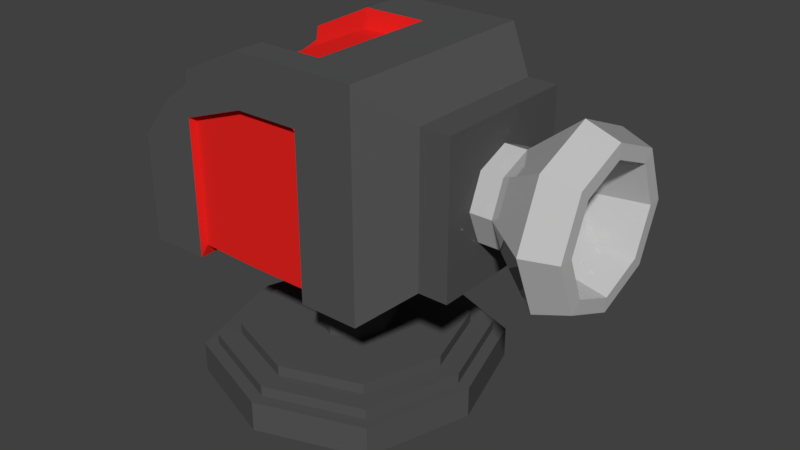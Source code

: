 # Source: TurretCannonV3.blend  (saved by Blender 2.80.75; exported with 4.5.12 LTS)
import bpy
from mathutils import Matrix  # noqa: F401  (used for matrix-valued properties, if any)

bpy.ops.wm.read_factory_settings(use_empty=True)
scene = bpy.context.scene
scene.name = 'Scene'

# ---- collections
col_collection_1 = bpy.data.collections.new('Collection 1'); scene.collection.children.link(col_collection_1)

# ---- materials (node trees are filled in below, after node groups)
mat_grey = bpy.data.materials.new('Grey')
mat_grey.alpha_threshold = 0.0
mat_grey.roughness = 0.5
mat_black = bpy.data.materials.new('Black')
mat_black.alpha_threshold = 0.0
mat_black.roughness = 0.5
mat_red = bpy.data.materials.new('Red')
mat_red.alpha_threshold = 0.0
mat_red.roughness = 0.5

# ---- material node trees
mat_grey.use_nodes = True; mat_grey.node_tree.nodes.clear()
_N = mat_grey.node_tree.nodes; _L = mat_grey.node_tree.links
n0 = _N.new('ShaderNodeOutputMaterial'); n0.name = 'Material Output'; n0.location = (300, 300)
n1 = _N.new('ShaderNodeBsdfPrincipled'); n1.name = 'Principled BSDF'; n1.location = (10, 300)
n1.width = 150
n1.subsurface_method = 'BURLEY'
n1.inputs[0].default_value = (0.5543, 0.5543, 0.5543, 1.0)
n1.inputs[2].default_value = 0.0
n1.inputs[3].default_value = 1.45
n1.inputs[9].default_value = (1.0, 1.0, 1.0)
n1.inputs[27].default_value = (0.0, 0.0, 0.0, 1.0)
n1.inputs[28].default_value = 1.0
_L.new(n1.outputs[0], n0.inputs[0])
n0.is_active_output = True
mat_black.use_nodes = True; mat_black.node_tree.nodes.clear()
_N = mat_black.node_tree.nodes; _L = mat_black.node_tree.links
n0 = _N.new('ShaderNodeOutputMaterial'); n0.name = 'Material Output'; n0.location = (300, 300)
n1 = _N.new('ShaderNodeBsdfPrincipled'); n1.name = 'Principled BSDF'; n1.location = (10, 300)
n1.width = 150
n1.subsurface_method = 'BURLEY'
n1.inputs[0].default_value = (0.08984, 0.08984, 0.08984, 1.0)
n1.inputs[2].default_value = 0.0
n1.inputs[3].default_value = 1.45
n1.inputs[9].default_value = (1.0, 1.0, 1.0)
n1.inputs[13].default_value = 0.0
n1.inputs[27].default_value = (0.0, 0.0, 0.0, 1.0)
n1.inputs[28].default_value = 1.0
_L.new(n1.outputs[0], n0.inputs[0])
n0.is_active_output = True
mat_red.use_nodes = True; mat_red.node_tree.nodes.clear()
_N = mat_red.node_tree.nodes; _L = mat_red.node_tree.links
n0 = _N.new('ShaderNodeOutputMaterial'); n0.name = 'Material Output'; n0.location = (300, 300)
n1 = _N.new('ShaderNodeBsdfPrincipled'); n1.name = 'Principled BSDF'; n1.location = (10, 300)
n1.width = 150
n1.subsurface_method = 'BURLEY'
n1.inputs[0].default_value = (0.8, 0.01734, 0.01452, 1.0)
n1.inputs[2].default_value = 0.0
n1.inputs[3].default_value = 1.45
n1.inputs[9].default_value = (1.0, 1.0, 1.0)
n1.inputs[13].default_value = 0.0
n1.inputs[27].default_value = (0.0, 0.0, 0.0, 1.0)
n1.inputs[28].default_value = 1.0
_L.new(n1.outputs[0], n0.inputs[0])
n0.is_active_output = True

# ---- world
world_world = bpy.data.worlds.new('World'); scene.world = world_world
world_world.color = (0.05088, 0.05088, 0.05088)
world_world.use_sun_shadow = False
world_world.sun_shadow_jitter_overblur = 0.0
world_world.cycles.sampling_method = 'MANUAL'

# ---- meshes
me_circle = bpy.data.meshes.new('Circle')
me_circle.from_pydata([(2.546, 0.6975, 2.258), (2.546, 0.4932, 2.752), (2.546, -3.116e-08, 2.956), (2.546, -0.4932, 2.752), (2.546, -0.6975, 2.258), (2.546, -0.4932, 1.765), (2.546, 7.645e-09, 1.561), (2.546, 0.4932, 1.765), (2.246, 0.8014, 2.258), (2.246, 0.5667, 2.825), (2.246, -3.872e-08, 3.06), (2.246, -0.5667, 2.825), (2.246, -0.8014, 2.258), (2.246, -0.5667, 1.692), (2.246, 5.86e-09, 1.457), (2.246, 0.5667, 1.692), (1.773, 0.4309, 2.258), (1.773, 0.3047, 2.563), (1.773, -1.689e-08, 2.689), (1.773, -0.3047, 2.563), (1.773, -0.4309, 2.258), (1.773, -0.3047, 1.954), (1.773, 7.085e-09, 1.827), (1.773, 0.3047, 1.954), (1.3, 0.4309, 2.258), (1.3, 0.3047, 2.563), (1.3, -1.689e-08, 2.689), (1.3, -0.3047, 2.563), (1.3, -0.4309, 2.258), (1.3, -0.3047, 1.954), (1.3, 7.085e-09, 1.827), (1.3, 0.3047, 1.954), (1.272, 0.3956, 2.258), (1.272, 0.2797, 2.538), (1.272, -1.61e-08, 2.654), (1.272, -0.2797, 2.538), (1.272, -0.3956, 2.258), (1.272, -0.2797, 1.979), (1.272, 5.912e-09, 1.863), (1.272, 0.2797, 1.979), (2.55, 0.4001, 1.858), (2.55, 7.733e-09, 1.692), (2.55, -0.4001, 1.858), (2.55, -0.5659, 2.258), (2.55, -0.4001, 2.658), (2.55, -2.375e-08, 2.824), (2.55, 0.4001, 2.658), (2.55, 0.5659, 2.258), (1.771, 0.2804, 1.978), (1.771, -0.2804, 1.978), (1.771, -0.2804, 2.539), (1.771, 0.2804, 2.539), (1.771, 5.912e-09, 1.862), (1.771, -0.3965, 2.258), (1.771, -1.615e-08, 2.655), (1.771, 0.3965, 2.258)], [], [(7, 6, 14, 15), (5, 4, 12, 13), (3, 2, 10, 11), (1, 0, 8, 9), (0, 7, 15, 8), (6, 5, 13, 14), (4, 3, 11, 12), (2, 1, 9, 10), (9, 8, 16, 17), (8, 15, 23, 16), (14, 13, 21, 22), (12, 11, 19, 20), (10, 9, 17, 18), (15, 14, 22, 23), (13, 12, 20, 21), (11, 10, 18, 19), (23, 22, 30, 31), (21, 20, 28, 29), (19, 18, 26, 27), (17, 16, 24, 25), (16, 23, 31, 24), (22, 21, 29, 30), (20, 19, 27, 28), (18, 17, 25, 26), (52, 48, 39, 38), (53, 49, 37, 36), (54, 50, 35, 34), (55, 51, 33, 32), (48, 55, 32, 39), (49, 52, 38, 37), (50, 53, 36, 35), (51, 54, 34, 33), (46, 45, 54, 51), (44, 43, 53, 50), (42, 41, 52, 49), (40, 47, 55, 48), (47, 46, 51, 55), (45, 44, 50, 54), (43, 42, 49, 53), (41, 40, 48, 52), (1, 2, 45, 46), (0, 1, 46, 47), (7, 0, 47, 40), (6, 7, 40, 41), (5, 6, 41, 42), (4, 5, 42, 43), (3, 4, 43, 44), (2, 3, 44, 45)])
me_circle.materials.append(mat_grey)
me_circle.use_remesh_preserve_volume = False
me_circle.use_remesh_preserve_attributes = False
me_circle.use_mirror_vertex_groups = False
me_circle.update()
me_cube_002 = bpy.data.meshes.new('Cube.002')
me_cube_002.from_pydata([(-1.499, -1.014, 1.243), (-1.499, -1.014, 2.284), (-1.499, 1.028, 1.243), (-1.499, 1.028, 2.284), (0.9048, -1.014, 1.243), (0.9048, -1.014, 3.285), (0.9048, 1.028, 1.243), (0.9048, 1.028, 3.285), (1.288, -0.691, 1.566), (1.288, -0.691, 2.963), (1.288, 0.7056, 1.566), (1.288, 0.7056, 2.963), (1.566, -0.691, 1.566), (1.566, -0.691, 2.963), (1.566, 0.7056, 1.566), (1.566, 0.7056, 2.963), (-0.2972, 0.9703, 1.336), (-0.2972, 1.028, 3.281), (-0.2972, -0.9485, 1.336), (-0.2972, -1.014, 3.281), (-1.499, -1.014, 2.024), (-1.499, 1.028, 2.024), (0.9048, 1.028, 2.775), (0.9048, -1.014, 2.775), (1.288, 0.7056, 2.613), (1.288, -0.691, 2.613), (1.566, 0.7056, 2.613), (1.566, -0.691, 2.613), (-0.2972, -0.9485, 2.771), (-0.2972, 0.9703, 2.771), (-0.8982, 0.9703, 1.353), (-0.8982, -1.014, 2.998), (-0.8982, 1.028, 2.998), (-0.8982, -0.9485, 1.353), (-0.8982, 0.9703, 2.56), (-0.8982, -0.9485, 2.56), (0.3038, 1.028, 3.283), (0.3038, -0.9485, 1.336), (0.3038, 0.9703, 1.336), (0.3038, -1.014, 3.283), (0.3038, -0.9485, 2.773), (0.3038, 0.9703, 2.773), (0.3253, 1.028, 3.283), (0.3253, -1.014, 1.243), (0.3253, 1.028, 2.773), (0.3253, 1.028, 1.243), (0.3253, -1.014, 3.283), (0.3253, -1.014, 2.773), (-1.499, -1.014, 2.035), (-1.499, 1.028, 2.035), (0.9048, 1.028, 2.797), (0.9048, -1.014, 2.797), (1.288, 0.7056, 2.628), (1.288, -0.691, 2.628), (1.566, 0.7056, 2.628), (1.566, -0.691, 2.628), (-0.2972, -1.014, 2.793), (-0.2972, 1.028, 2.793), (-0.8982, 1.028, 2.579), (-0.8982, -1.014, 2.579), (0.3038, -1.014, 2.795), (0.3038, 1.028, 2.795), (0.3253, -1.014, 2.795), (0.3253, 1.028, 2.795), (-0.9169, 1.028, 1.248), (-0.9169, -1.014, 2.867), (-0.9169, -1.014, 2.547), (-0.9169, 1.028, 2.867), (-0.9169, -1.014, 1.248), (-0.9169, 1.028, 2.547), (-0.9169, 1.028, 2.566), (-0.9169, -1.014, 2.566), (-1.499, 0.5042, 1.243), (-1.499, 0.5042, 2.284), (0.9048, 0.5042, 1.243), (0.9048, 0.5042, 3.285), (1.288, 0.3472, 1.566), (1.288, 0.3472, 2.963), (1.566, 0.3472, 1.566), (1.566, 0.3472, 2.963), (-0.2972, 0.5042, 3.102), (-0.2972, 0.4779, 1.336), (1.566, 0.3472, 2.613), (-0.8982, 0.4779, 1.353), (-0.8982, 0.5042, 2.795), (0.3038, 0.5042, 3.105), (0.3038, 0.4779, 1.336), (0.3253, 0.5042, 3.283), (0.3253, 0.5042, 1.243), (1.566, 0.3472, 2.628), (-0.9169, 0.5042, 1.248), (-0.9169, 0.5042, 2.665), (-1.499, -0.6709, 1.243), (0.9048, -0.6709, 3.285), (1.288, -0.4566, 2.963), (1.566, -0.4566, 2.963), (-0.2972, -0.6709, 3.102), (-0.2972, -0.6264, 1.336), (1.566, -0.4566, 2.613), (-0.8982, -0.6264, 1.353), (-0.8982, -0.6709, 2.795), (0.3038, -0.6709, 3.105), (0.3038, -0.6264, 1.336), (0.3253, -0.6709, 3.283), (0.3253, -0.6709, 1.243), (1.566, -0.4566, 2.628), (-0.9169, -0.6709, 1.248), (-0.9169, -0.6709, 2.665), (-1.499, -0.6709, 2.284), (0.9048, -0.6709, 1.243), (1.288, -0.4566, 1.566), (1.566, -0.4566, 1.566), (-1.148, 1.028, 1.243), (-1.148, -1.014, 2.696), (-1.148, -1.014, 2.242), (-1.148, -1.014, 2.257), (-1.148, 1.028, 2.696), (-1.148, -1.014, 1.243), (-1.148, 1.028, 2.242), (-1.148, 1.028, 2.257), (-1.148, 0.5042, 1.243), (-1.148, 0.5042, 2.518), (-1.148, -0.6709, 1.243), (-1.148, -0.6709, 2.518), (-1.175, 1.028, 1.243), (-1.175, -1.014, 2.678), (-1.175, -1.014, 2.225), (-1.175, -1.014, 2.24), (-1.175, 0.5042, 1.243), (-1.175, -0.6709, 1.243), (-1.175, 1.028, 2.678), (-1.175, -1.014, 1.243), (-1.175, 1.028, 2.225), (-1.175, 1.028, 2.24), (-1.175, 0.5042, 2.678), (-1.175, -0.6709, 2.678), (-1.499, 0.5408, 2.284), (0.9048, 0.5408, 1.243), (1.288, 0.3722, 1.566), (1.566, 0.3722, 1.566), (-1.499, 0.5408, 1.243), (0.9048, 0.5408, 3.285), (1.288, 0.3722, 2.963), (1.566, 0.3722, 2.963), (-0.2972, 0.5408, 3.281), (-0.2972, 0.5123, 1.336), (1.566, 0.3722, 2.613), (-0.8982, 0.5123, 1.353), (-0.8982, 0.5408, 2.998), (0.3038, 0.5408, 3.283), (0.3038, 0.5123, 1.336), (0.3253, 0.5408, 3.283), (0.3253, 0.5408, 1.243), (1.566, 0.3722, 2.628), (-0.9169, 0.5408, 1.248), (-0.9169, 0.5408, 2.867), (-1.148, 0.5408, 2.696), (-1.148, 0.5408, 1.243), (-1.175, 0.5408, 1.243), (-1.175, 0.5408, 2.678), (-1.499, -0.7175, 1.243), (0.9048, -0.7175, 3.285), (1.288, -0.4885, 2.963), (1.566, -0.4885, 2.963), (-0.2972, -0.7175, 3.281), (-0.2972, -0.6702, 1.336), (1.566, -0.4885, 2.613), (-0.8982, -0.6702, 1.353), (-0.8982, -0.7175, 2.998), (0.3038, -0.7175, 3.283), (0.3038, -0.6702, 1.336), (0.3253, -0.7175, 3.283), (0.3253, -0.7175, 1.243), (1.566, -0.4885, 2.628), (-0.9169, -0.7175, 1.248), (-0.9169, -0.7175, 2.867), (-1.499, -0.7175, 2.284), (0.9048, -0.7175, 1.243), (1.288, -0.4885, 1.566), (1.566, -0.4885, 1.566), (-1.148, -0.7175, 1.243), (-1.148, -0.7175, 2.696), (-1.175, -0.7175, 1.243), (-1.175, -0.7175, 2.678)], [], [(63, 42, 7, 50), (161, 5, 9, 162), (127, 125, 1, 48), (172, 177, 4, 43), (183, 176, 1, 125), (25, 8, 12, 27), (50, 7, 11, 52), (23, 4, 8, 25), (137, 6, 10, 138), (173, 163, 13, 55), (138, 10, 14, 139), (162, 9, 13, 163), (52, 11, 15, 54), (169, 164, 19, 39), (167, 165, 18, 33), (60, 39, 19, 56), (58, 32, 17, 57), (30, 34, 29, 16), (37, 40, 28, 18), (10, 24, 26, 14), (179, 166, 27, 12), (51, 23, 25, 53), (6, 22, 24, 10), (53, 25, 27, 55), (131, 126, 20, 0), (45, 44, 22, 6), (18, 28, 35, 33), (64, 69, 34, 30), (70, 67, 32, 58), (174, 167, 33, 68), (164, 168, 31, 19), (56, 19, 31, 59), (16, 29, 41, 38), (43, 47, 40, 37), (62, 46, 39, 60), (171, 169, 39, 46), (165, 170, 37, 18), (57, 17, 36, 61), (161, 171, 46, 5), (51, 5, 46, 62), (4, 23, 47, 43), (38, 41, 44, 45), (170, 172, 43, 37), (61, 36, 42, 63), (41, 61, 63, 44), (23, 51, 62, 47), (29, 57, 61, 41), (47, 62, 60, 40), (28, 56, 59, 35), (69, 70, 58, 34), (9, 53, 55, 13), (5, 51, 53, 9), (34, 58, 57, 29), (40, 60, 56, 28), (24, 52, 54, 26), (166, 173, 55, 27), (22, 50, 52, 24), (126, 127, 48, 20), (44, 63, 50, 22), (35, 59, 71, 66), (118, 119, 70, 69), (180, 174, 68, 117), (119, 116, 67, 70), (112, 118, 69, 64), (33, 35, 66, 68), (168, 175, 65, 31), (59, 31, 65, 71), (160, 0, 20, 48, 1, 176), (140, 72, 73, 136), (148, 155, 91, 84), (157, 154, 90, 120), (146, 153, 89, 82), (150, 152, 88, 86), (141, 151, 87, 75), (145, 150, 86, 81), (151, 149, 85, 87), (144, 148, 84, 80), (154, 147, 83, 90), (139, 146, 82, 78), (147, 145, 81, 83), (149, 144, 80, 85), (142, 77, 79, 143), (110, 76, 78, 111), (153, 143, 79, 89), (109, 74, 76, 110), (159, 136, 73, 134), (152, 137, 74, 88), (141, 75, 77, 142), (177, 109, 110, 178), (178, 110, 111, 179), (72, 92, 108, 73), (84, 91, 107, 100), (120, 90, 106, 122), (82, 89, 105, 98), (86, 88, 104, 102), (75, 87, 103, 93), (81, 86, 102, 97), (87, 85, 101, 103), (80, 84, 100, 96), (90, 83, 99, 106), (78, 82, 98, 111), (83, 81, 97, 99), (85, 80, 96, 101), (77, 94, 95, 79), (89, 79, 95, 105), (134, 73, 108, 135), (88, 74, 109, 104), (75, 93, 94, 77), (91, 121, 123, 107), (128, 120, 122, 129), (155, 156, 121, 91), (158, 157, 120, 128), (124, 132, 118, 112), (133, 130, 116, 119), (182, 180, 117, 131), (132, 133, 119, 118), (66, 71, 115, 114), (68, 66, 114, 117), (175, 181, 113, 65), (71, 65, 113, 115), (21, 49, 133, 132), (160, 182, 131, 0), (49, 3, 130, 133), (2, 21, 132, 124), (140, 158, 128, 72), (72, 128, 129, 92), (121, 134, 135, 123), (156, 159, 134, 121), (114, 115, 127, 126), (117, 114, 126, 131), (181, 183, 125, 113), (115, 113, 125, 127), (116, 130, 159, 156), (2, 124, 158, 140), (124, 112, 157, 158), (67, 116, 156, 155), (7, 141, 142, 11), (45, 6, 137, 152), (130, 3, 136, 159), (54, 15, 143, 153), (11, 142, 143, 15), (36, 17, 144, 149), (30, 16, 145, 147), (14, 26, 146, 139), (64, 30, 147, 154), (17, 32, 148, 144), (42, 36, 149, 151), (16, 38, 150, 145), (7, 42, 151, 141), (38, 45, 152, 150), (26, 54, 153, 146), (112, 64, 154, 157), (32, 67, 155, 148), (2, 140, 136, 3, 49, 21), (76, 138, 139, 78), (74, 137, 138, 76), (123, 135, 183, 181), (92, 129, 182, 160), (107, 123, 181, 175), (129, 122, 180, 182), (8, 178, 179, 12), (4, 177, 178, 8), (92, 160, 176, 108), (100, 107, 175, 168), (122, 106, 174, 180), (98, 105, 173, 166), (102, 104, 172, 170), (93, 103, 171, 161), (97, 102, 170, 165), (103, 101, 169, 171), (96, 100, 168, 164), (106, 99, 167, 174), (111, 98, 166, 179), (99, 97, 165, 167), (101, 96, 164, 169), (94, 162, 163, 95), (105, 95, 163, 173), (135, 108, 176, 183), (104, 109, 177, 172), (93, 161, 162, 94)])
me_cube_002.polygons.foreach_set('material_index', [0, 0, 0, 0, 0, 0, 0, 0, 0, 0, 0, 0, 0, 0, 1, 0, 0, 1, 1, 0, 0, 0, 0, 0, 0, 0, 1, 1, 0, 1, 0, 0, 1, 1, 0, 0, 1, 0, 0, 0, 0, 1, 1, 0, 1, 0, 1, 1, 1, 1, 0, 0, 1, 1, 0, 0, 0, 0, 0, 1, 0, 0, 0, 0, 1, 0, 0, 0, 0, 1, 0, 0, 1, 0, 1, 1, 1, 1, 0, 1, 1, 0, 0, 0, 0, 0, 0, 0, 0, 0, 0, 1, 0, 0, 1, 0, 1, 1, 1, 1, 0, 1, 1, 0, 0, 0, 0, 0, 1, 0, 1, 0, 0, 0, 0, 0, 0, 0, 0, 0, 0, 0, 0, 0, 0, 0, 1, 1, 0, 0, 0, 0, 0, 0, 0, 0, 0, 0, 0, 0, 0, 0, 1, 0, 1, 0, 0, 1, 0, 1, 0, 0, 0, 0, 0, 0, 1, 0, 1, 0, 0, 0, 0, 1, 0, 0, 1, 0, 1, 1, 1, 1, 0, 1, 1, 0, 0, 0, 0, 0])
me_cube_002.materials.append(mat_black)
me_cube_002.materials.append(mat_red)
me_cube_002.use_remesh_preserve_volume = False
me_cube_002.use_remesh_preserve_attributes = False
me_cube_002.use_mirror_vertex_groups = False
me_cube_002.update()
me_cube_001 = bpy.data.meshes.new('Cube.001')
me_cube_001.from_pydata([(-1.0, -1.0, 0.005188), (-1.0, -1.0, 1.191), (-1.0, 1.0, 0.005188), (-1.0, 1.0, 1.191), (1.0, -1.0, 0.005188), (1.0, -1.0, 1.191), (1.0, 1.0, 0.005188), (1.0, 1.0, 1.191), (-1.309, 0.0, 0.005188), (-1.309, 0.0, 1.191), (1.309, 0.0, 0.005188), (1.309, 0.0, 1.191), (0.0, 1.357, 0.005188), (0.0, 1.357, 1.191), (0.0, -1.357, 0.005188), (0.0, -1.357, 1.191), (-0.9113, -0.9113, 1.191), (0.0, 0.0, 0.005188), (-0.9113, 0.9113, 1.191), (0.9113, -0.9113, 1.191), (0.9113, 0.9113, 1.191), (-1.193, 0.0, 1.191), (1.193, 0.0, 1.191), (0.0, 1.237, 1.191), (0.0, -1.237, 1.191), (-0.9113, -0.9113, 1.59), (-0.9113, 0.9113, 1.59), (0.9113, -0.9113, 1.59), (0.9113, 0.9113, 1.59), (-1.193, 0.0, 1.59), (1.193, 0.0, 1.59), (0.0, 1.237, 1.59), (0.0, -1.237, 1.59), (-0.7578, -0.7578, 1.59), (-0.7578, 0.7578, 1.59), (0.7578, -0.7578, 1.59), (0.7578, 0.7578, 1.59), (-0.992, 0.0, 1.59), (0.992, 0.0, 1.59), (0.0, 1.028, 1.59), (0.0, -1.028, 1.59), (-0.7578, -0.7578, 1.995), (-0.7578, 0.7578, 1.995), (0.7578, -0.7578, 1.995), (0.7578, 0.7578, 1.995), (-0.992, 0.0, 1.995), (0.992, 0.0, 1.995), (0.0, 1.028, 1.995), (0.0, -1.028, 1.995), (-0.2646, -0.2646, 1.995), (-0.2646, 0.2646, 1.995), (0.2646, -0.2646, 1.995), (0.2646, 0.2646, 1.995), (-0.3464, 0.0, 1.995), (0.3464, 0.0, 1.995), (0.0, 0.3591, 1.995), (0.0, -0.3591, 1.995), (-0.2646, -0.2646, 5.406), (-0.2646, 0.2646, 5.406), (0.2646, -0.2646, 5.406), (0.2646, 0.2646, 5.406), (-0.3464, 0.0, 5.406), (0.3464, 0.0, 5.406), (0.0, 0.3591, 5.406), (0.0, -0.3591, 5.406)], [], [(8, 9, 3, 2), (12, 13, 7, 6), (10, 11, 5, 4), (14, 15, 1, 0), (17, 10, 4, 14), (11, 7, 20, 22), (5, 11, 22, 19), (12, 6, 10, 17), (6, 7, 11, 10), (0, 1, 9, 8), (2, 12, 17, 8), (13, 3, 18, 23), (15, 5, 19, 24), (8, 17, 14, 0), (4, 5, 15, 14), (2, 3, 13, 12), (9, 1, 16, 21), (3, 9, 21, 18), (1, 15, 24, 16), (7, 13, 23, 20), (23, 18, 26, 31), (21, 16, 25, 29), (18, 21, 29, 26), (24, 19, 27, 32), (19, 22, 30, 27), (22, 20, 28, 30), (16, 24, 32, 25), (20, 23, 31, 28), (26, 29, 37, 34), (27, 30, 38, 35), (31, 26, 34, 39), (29, 25, 33, 37), (28, 31, 39, 36), (25, 32, 40, 33), (32, 27, 35, 40), (30, 28, 36, 38), (40, 35, 43, 48), (38, 36, 44, 46), (34, 37, 45, 42), (35, 38, 46, 43), (39, 34, 42, 47), (37, 33, 41, 45), (36, 39, 47, 44), (33, 40, 48, 41), (45, 41, 49, 53), (44, 47, 55, 52), (41, 48, 56, 49), (48, 43, 51, 56), (46, 44, 52, 54), (42, 45, 53, 50), (43, 46, 54, 51), (47, 42, 50, 55), (55, 50, 58, 63), (53, 49, 57, 61), (52, 55, 63, 60), (49, 56, 64, 57), (56, 51, 59, 64), (54, 52, 60, 62), (50, 53, 61, 58), (51, 54, 62, 59), (64, 59, 62, 60, 63, 58, 61, 57)])
me_cube_001.materials.append(mat_black)
me_cube_001.use_remesh_preserve_volume = False
me_cube_001.use_remesh_preserve_attributes = False
me_cube_001.use_mirror_vertex_groups = False
me_cube_001.update()

# ---- objects
ob_cannonv3_gun = bpy.data.objects.new('CannonV3_Gun', me_circle)
ob_cannonv3_top = bpy.data.objects.new('CannonV3_Top', me_cube_002)
ob_cannonv3_bottom = bpy.data.objects.new('CannonV3_Bottom', me_cube_001)

# ---- transforms, parenting, visibility, modifiers, constraints
ob_cannonv3_gun.location = (0.0, 0.0, 0.0)
ob_cannonv3_gun.lineart.crease_threshold = 0.0
ob_cannonv3_top.location = (0.0, 0.0, 0.0)
ob_cannonv3_top.lineart.crease_threshold = 0.0
ob_cannonv3_bottom.location = (0.0, 0.0, 0.0)
ob_cannonv3_bottom.scale = (1.0, 1.0, 0.25)
ob_cannonv3_bottom.lineart.crease_threshold = 0.0

# ---- collection membership
col_collection_1.objects.link(ob_cannonv3_gun)
col_collection_1.objects.link(ob_cannonv3_top)
col_collection_1.objects.link(ob_cannonv3_bottom)

# ---- scene / render settings (as saved in the file)
scene.frame_start = 1; scene.frame_end = 250; scene.frame_set(1)
scene.render.engine = 'CYCLES'
scene.render.resolution_percentage = 50
scene.render.dither_intensity = 0.0
scene.cycles.use_denoising = False
scene.cycles.samples = 128
scene.cycles.sampling_pattern = 'TABULATED_SOBOL'
scene.cycles.use_adaptive_sampling = False
scene.cycles.use_light_tree = False
scene.cycles.blur_glossy = 0.0
scene.cycles.sample_clamp_indirect = 0.0
scene.view_settings.view_transform = 'Standard'
bpy.context.view_layer.update()

# ---- added for rendering (the .blend has no active camera and no usable light): camera, sun
cam_auto = bpy.data.cameras.new('AutoCamera')
cam_auto.lens = 50.0
cam_auto.sensor_width = 36.0
cam_auto.clip_end = 1000.0
ob_auto_camera = bpy.data.objects.new('AutoCamera', cam_auto)
scene.collection.objects.link(ob_auto_camera)
ob_auto_camera.location = (5.9634, -6.52553, 5.99361)
ob_auto_camera.rotation_euler = (1.09748, -7.21219e-08, 0.694738)
scene.camera = ob_auto_camera
light_auto_sun = bpy.data.lights.new('AutoSun', 'SUN')
light_auto_sun.energy = 3.0
light_auto_sun.angle = 0.0523599
ob_auto_sun = bpy.data.objects.new('AutoSun', light_auto_sun)
scene.collection.objects.link(ob_auto_sun)
ob_auto_sun.rotation_euler = (0.872665, 0.174533, 0.523599)
bpy.context.view_layer.update()
